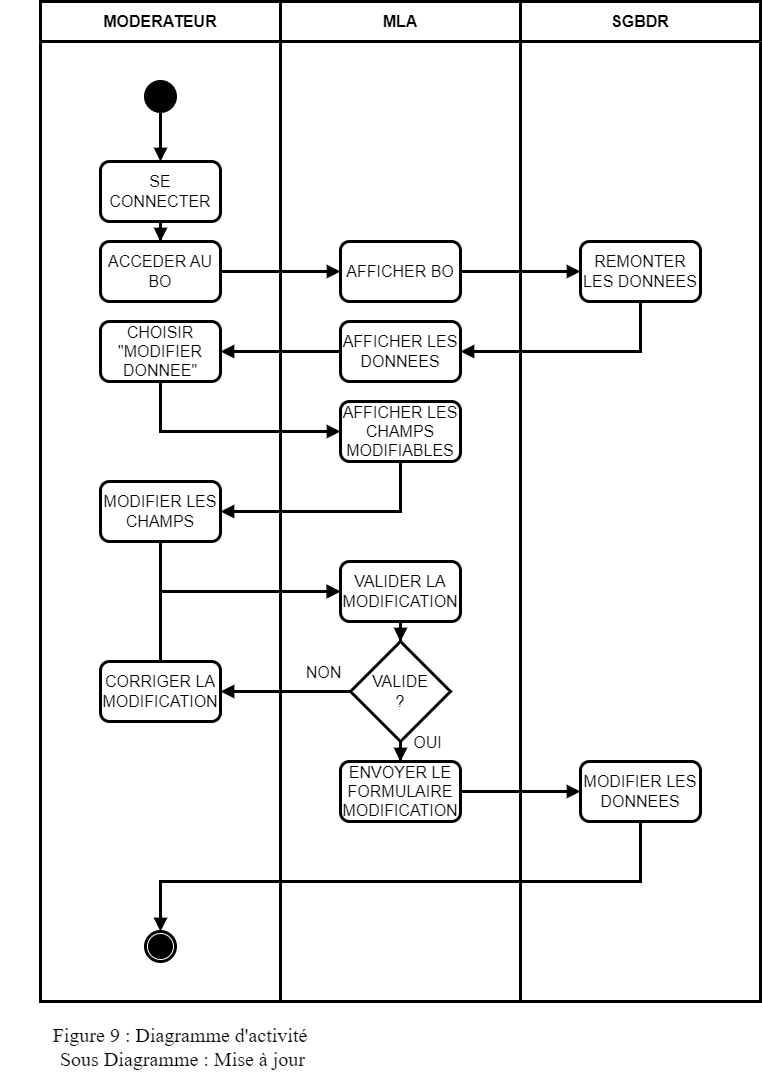

The diagram above was exported from draw.io. Its source (the exported page's mxGraphModel, read from the mxfile embedded in the PNG):
<mxGraphModel dx="1818" dy="882" grid="1" gridSize="10" guides="1" tooltips="1" connect="1" arrows="1" fold="1" page="1" pageScale="1" pageWidth="827" pageHeight="1169" math="0" shadow="0">
  <root>
    <mxCell id="Sh2b2KJg338exNf4M5aS-0" />
    <mxCell id="Sh2b2KJg338exNf4M5aS-1" parent="Sh2b2KJg338exNf4M5aS-0" />
    <mxCell id="Sh2b2KJg338exNf4M5aS-2" value="MODERATEUR" style="swimlane;whiteSpace=wrap;html=1;strokeWidth=3;fontSize=16;startSize=40;" parent="Sh2b2KJg338exNf4M5aS-1" vertex="1">
      <mxGeometry x="40" y="40" width="240" height="1000" as="geometry" />
    </mxCell>
    <mxCell id="Sh2b2KJg338exNf4M5aS-3" style="edgeStyle=orthogonalEdgeStyle;rounded=0;orthogonalLoop=1;jettySize=auto;html=1;fontFamily=Helvetica;fontSize=16;fontColor=default;startSize=23;strokeWidth=3;endArrow=block;endFill=1;" parent="Sh2b2KJg338exNf4M5aS-2" source="Sh2b2KJg338exNf4M5aS-4" target="Sh2b2KJg338exNf4M5aS-7" edge="1">
      <mxGeometry relative="1" as="geometry" />
    </mxCell>
    <mxCell id="Sh2b2KJg338exNf4M5aS-4" value="" style="ellipse;fillColor=strokeColor;html=1;strokeColor=default;strokeWidth=3;align=center;verticalAlign=middle;fontFamily=Helvetica;fontSize=16;fontColor=default;startSize=23;" parent="Sh2b2KJg338exNf4M5aS-2" vertex="1">
      <mxGeometry x="105" y="80" width="30" height="30" as="geometry" />
    </mxCell>
    <mxCell id="Sh2b2KJg338exNf4M5aS-5" value="" style="ellipse;html=1;shape=endState;fillColor=strokeColor;strokeColor=default;strokeWidth=3;align=center;verticalAlign=middle;fontFamily=Helvetica;fontSize=16;fontColor=default;startSize=23;" parent="Sh2b2KJg338exNf4M5aS-2" vertex="1">
      <mxGeometry x="105" y="930" width="30" height="30" as="geometry" />
    </mxCell>
    <mxCell id="Sh2b2KJg338exNf4M5aS-6" style="edgeStyle=orthogonalEdgeStyle;shape=connector;rounded=0;orthogonalLoop=1;jettySize=auto;html=1;labelBackgroundColor=default;strokeColor=default;strokeWidth=3;align=center;verticalAlign=middle;fontFamily=Helvetica;fontSize=16;fontColor=default;endArrow=block;endFill=1;startSize=23;" parent="Sh2b2KJg338exNf4M5aS-2" source="Sh2b2KJg338exNf4M5aS-7" target="Sh2b2KJg338exNf4M5aS-8" edge="1">
      <mxGeometry relative="1" as="geometry" />
    </mxCell>
    <mxCell id="Sh2b2KJg338exNf4M5aS-7" value="SE CONNECTER" style="rounded=1;whiteSpace=wrap;html=1;strokeColor=default;strokeWidth=3;align=center;verticalAlign=middle;fontFamily=Helvetica;fontSize=16;fontColor=default;startSize=23;fillColor=default;" parent="Sh2b2KJg338exNf4M5aS-2" vertex="1">
      <mxGeometry x="60" y="160" width="120" height="60" as="geometry" />
    </mxCell>
    <mxCell id="Sh2b2KJg338exNf4M5aS-8" value="ACCEDER AU BO" style="rounded=1;whiteSpace=wrap;html=1;strokeColor=default;strokeWidth=3;align=center;verticalAlign=middle;fontFamily=Helvetica;fontSize=16;fontColor=default;startSize=23;fillColor=default;" parent="Sh2b2KJg338exNf4M5aS-2" vertex="1">
      <mxGeometry x="60" y="240" width="120" height="60" as="geometry" />
    </mxCell>
    <mxCell id="Sh2b2KJg338exNf4M5aS-9" value="CHOISIR&lt;br&gt;&quot;MODIFIER DONNEE&quot;" style="rounded=1;whiteSpace=wrap;html=1;strokeColor=default;strokeWidth=3;align=center;verticalAlign=middle;fontFamily=Helvetica;fontSize=16;fontColor=default;startSize=23;fillColor=default;" parent="Sh2b2KJg338exNf4M5aS-2" vertex="1">
      <mxGeometry x="60" y="320" width="120" height="60" as="geometry" />
    </mxCell>
    <mxCell id="Sh2b2KJg338exNf4M5aS-10" value="MODIFIER LES CHAMPS" style="rounded=1;whiteSpace=wrap;html=1;strokeColor=default;strokeWidth=3;align=center;verticalAlign=middle;fontFamily=Helvetica;fontSize=16;fontColor=default;startSize=23;fillColor=default;" parent="Sh2b2KJg338exNf4M5aS-2" vertex="1">
      <mxGeometry x="60" y="480" width="120" height="60" as="geometry" />
    </mxCell>
    <mxCell id="Sh2b2KJg338exNf4M5aS-11" value="CORRIGER LA MODIFICATION" style="rounded=1;whiteSpace=wrap;html=1;strokeColor=default;strokeWidth=3;align=center;verticalAlign=middle;fontFamily=Helvetica;fontSize=16;fontColor=default;startSize=23;fillColor=default;" parent="Sh2b2KJg338exNf4M5aS-2" vertex="1">
      <mxGeometry x="60" y="660" width="120" height="60" as="geometry" />
    </mxCell>
    <mxCell id="Sh2b2KJg338exNf4M5aS-12" value="MLA" style="swimlane;whiteSpace=wrap;html=1;strokeWidth=3;fontSize=16;startSize=40;" parent="Sh2b2KJg338exNf4M5aS-1" vertex="1">
      <mxGeometry x="280" y="40" width="240" height="1000" as="geometry" />
    </mxCell>
    <mxCell id="Sh2b2KJg338exNf4M5aS-13" value="AFFICHER BO" style="rounded=1;whiteSpace=wrap;html=1;strokeColor=default;strokeWidth=3;align=center;verticalAlign=middle;fontFamily=Helvetica;fontSize=16;fontColor=default;startSize=23;fillColor=default;" parent="Sh2b2KJg338exNf4M5aS-12" vertex="1">
      <mxGeometry x="60" y="240" width="120" height="60" as="geometry" />
    </mxCell>
    <mxCell id="Sh2b2KJg338exNf4M5aS-14" value="AFFICHER LES DONNEES" style="rounded=1;whiteSpace=wrap;html=1;strokeColor=default;strokeWidth=3;align=center;verticalAlign=middle;fontFamily=Helvetica;fontSize=16;fontColor=default;startSize=23;fillColor=default;" parent="Sh2b2KJg338exNf4M5aS-12" vertex="1">
      <mxGeometry x="60" y="320" width="120" height="60" as="geometry" />
    </mxCell>
    <mxCell id="Sh2b2KJg338exNf4M5aS-15" value="AFFICHER LES CHAMPS MODIFIABLES" style="rounded=1;whiteSpace=wrap;html=1;strokeColor=default;strokeWidth=3;align=center;verticalAlign=middle;fontFamily=Helvetica;fontSize=16;fontColor=default;startSize=23;fillColor=default;" parent="Sh2b2KJg338exNf4M5aS-12" vertex="1">
      <mxGeometry x="60" y="400" width="120" height="60" as="geometry" />
    </mxCell>
    <mxCell id="Sh2b2KJg338exNf4M5aS-16" style="edgeStyle=orthogonalEdgeStyle;shape=connector;rounded=0;orthogonalLoop=1;jettySize=auto;html=1;labelBackgroundColor=default;strokeColor=default;strokeWidth=3;align=center;verticalAlign=middle;fontFamily=Helvetica;fontSize=16;fontColor=default;endArrow=block;endFill=1;startSize=23;" parent="Sh2b2KJg338exNf4M5aS-12" source="Sh2b2KJg338exNf4M5aS-17" target="Sh2b2KJg338exNf4M5aS-20" edge="1">
      <mxGeometry relative="1" as="geometry" />
    </mxCell>
    <mxCell id="Sh2b2KJg338exNf4M5aS-17" value="VALIDER LA MODIFICATION" style="rounded=1;whiteSpace=wrap;html=1;strokeColor=default;strokeWidth=3;align=center;verticalAlign=middle;fontFamily=Helvetica;fontSize=16;fontColor=default;startSize=23;fillColor=default;" parent="Sh2b2KJg338exNf4M5aS-12" vertex="1">
      <mxGeometry x="60" y="560" width="120" height="60" as="geometry" />
    </mxCell>
    <mxCell id="Sh2b2KJg338exNf4M5aS-18" style="edgeStyle=orthogonalEdgeStyle;shape=connector;rounded=0;orthogonalLoop=1;jettySize=auto;html=1;labelBackgroundColor=default;strokeColor=default;strokeWidth=3;align=center;verticalAlign=middle;fontFamily=Helvetica;fontSize=16;fontColor=default;endArrow=block;endFill=1;startSize=23;" parent="Sh2b2KJg338exNf4M5aS-12" source="Sh2b2KJg338exNf4M5aS-20" target="Sh2b2KJg338exNf4M5aS-21" edge="1">
      <mxGeometry relative="1" as="geometry" />
    </mxCell>
    <mxCell id="Sh2b2KJg338exNf4M5aS-19" value="OUI" style="edgeLabel;html=1;align=center;verticalAlign=middle;resizable=0;points=[];fontSize=16;fontFamily=Helvetica;fontColor=default;" parent="Sh2b2KJg338exNf4M5aS-18" vertex="1" connectable="0">
      <mxGeometry x="0.5667" y="2" relative="1" as="geometry">
        <mxPoint x="24" y="-7" as="offset" />
      </mxGeometry>
    </mxCell>
    <mxCell id="Sh2b2KJg338exNf4M5aS-20" value="VALIDE&lt;br&gt;?" style="rhombus;whiteSpace=wrap;html=1;strokeColor=default;strokeWidth=3;align=center;verticalAlign=middle;fontFamily=Helvetica;fontSize=16;fontColor=default;startSize=23;fillColor=default;" parent="Sh2b2KJg338exNf4M5aS-12" vertex="1">
      <mxGeometry x="70" y="640" width="100" height="100" as="geometry" />
    </mxCell>
    <mxCell id="Sh2b2KJg338exNf4M5aS-21" value="ENVOYER LE FORMULAIRE MODIFICATION" style="rounded=1;whiteSpace=wrap;html=1;strokeColor=default;strokeWidth=3;align=center;verticalAlign=middle;fontFamily=Helvetica;fontSize=16;fontColor=default;startSize=23;fillColor=default;" parent="Sh2b2KJg338exNf4M5aS-12" vertex="1">
      <mxGeometry x="60" y="760" width="120" height="60" as="geometry" />
    </mxCell>
    <mxCell id="Sh2b2KJg338exNf4M5aS-22" value="SGBDR" style="swimlane;whiteSpace=wrap;html=1;strokeWidth=3;fontSize=16;startSize=40;" parent="Sh2b2KJg338exNf4M5aS-1" vertex="1">
      <mxGeometry x="520" y="40" width="240" height="1000" as="geometry" />
    </mxCell>
    <mxCell id="Sh2b2KJg338exNf4M5aS-23" value="REMONTER LES DONNEES" style="rounded=1;whiteSpace=wrap;html=1;strokeColor=default;strokeWidth=3;align=center;verticalAlign=middle;fontFamily=Helvetica;fontSize=16;fontColor=default;startSize=23;fillColor=default;" parent="Sh2b2KJg338exNf4M5aS-22" vertex="1">
      <mxGeometry x="60" y="240" width="120" height="60" as="geometry" />
    </mxCell>
    <mxCell id="Sh2b2KJg338exNf4M5aS-24" value="MODIFIER LES DONNEES" style="rounded=1;whiteSpace=wrap;html=1;strokeColor=default;strokeWidth=3;align=center;verticalAlign=middle;fontFamily=Helvetica;fontSize=16;fontColor=default;startSize=23;fillColor=default;" parent="Sh2b2KJg338exNf4M5aS-22" vertex="1">
      <mxGeometry x="60" y="760" width="120" height="60" as="geometry" />
    </mxCell>
    <mxCell id="Sh2b2KJg338exNf4M5aS-25" style="edgeStyle=orthogonalEdgeStyle;shape=connector;rounded=0;orthogonalLoop=1;jettySize=auto;html=1;labelBackgroundColor=default;strokeColor=default;strokeWidth=3;align=center;verticalAlign=middle;fontFamily=Helvetica;fontSize=16;fontColor=default;endArrow=block;endFill=1;startSize=23;" parent="Sh2b2KJg338exNf4M5aS-1" source="Sh2b2KJg338exNf4M5aS-8" target="Sh2b2KJg338exNf4M5aS-13" edge="1">
      <mxGeometry relative="1" as="geometry" />
    </mxCell>
    <mxCell id="Sh2b2KJg338exNf4M5aS-26" style="edgeStyle=orthogonalEdgeStyle;shape=connector;rounded=0;orthogonalLoop=1;jettySize=auto;html=1;labelBackgroundColor=default;strokeColor=default;strokeWidth=3;align=center;verticalAlign=middle;fontFamily=Helvetica;fontSize=16;fontColor=default;endArrow=block;endFill=1;startSize=23;" parent="Sh2b2KJg338exNf4M5aS-1" source="Sh2b2KJg338exNf4M5aS-13" target="Sh2b2KJg338exNf4M5aS-23" edge="1">
      <mxGeometry relative="1" as="geometry" />
    </mxCell>
    <mxCell id="Sh2b2KJg338exNf4M5aS-27" style="edgeStyle=orthogonalEdgeStyle;shape=connector;rounded=0;orthogonalLoop=1;jettySize=auto;html=1;labelBackgroundColor=default;strokeColor=default;strokeWidth=3;align=center;verticalAlign=middle;fontFamily=Helvetica;fontSize=16;fontColor=default;endArrow=block;endFill=1;startSize=23;" parent="Sh2b2KJg338exNf4M5aS-1" source="Sh2b2KJg338exNf4M5aS-23" target="Sh2b2KJg338exNf4M5aS-14" edge="1">
      <mxGeometry relative="1" as="geometry">
        <mxPoint x="480" y="440" as="targetPoint" />
        <Array as="points">
          <mxPoint x="640" y="390" />
        </Array>
      </mxGeometry>
    </mxCell>
    <mxCell id="Sh2b2KJg338exNf4M5aS-28" style="edgeStyle=orthogonalEdgeStyle;shape=connector;rounded=0;orthogonalLoop=1;jettySize=auto;html=1;labelBackgroundColor=default;strokeColor=default;strokeWidth=3;align=center;verticalAlign=middle;fontFamily=Helvetica;fontSize=16;fontColor=default;endArrow=block;endFill=1;startSize=23;" parent="Sh2b2KJg338exNf4M5aS-1" source="Sh2b2KJg338exNf4M5aS-14" target="Sh2b2KJg338exNf4M5aS-9" edge="1">
      <mxGeometry relative="1" as="geometry" />
    </mxCell>
    <mxCell id="Sh2b2KJg338exNf4M5aS-29" style="edgeStyle=orthogonalEdgeStyle;shape=connector;rounded=0;orthogonalLoop=1;jettySize=auto;html=1;labelBackgroundColor=default;strokeColor=default;strokeWidth=3;align=center;verticalAlign=middle;fontFamily=Helvetica;fontSize=16;fontColor=default;endArrow=block;endFill=1;startSize=23;" parent="Sh2b2KJg338exNf4M5aS-1" source="Sh2b2KJg338exNf4M5aS-9" target="Sh2b2KJg338exNf4M5aS-15" edge="1">
      <mxGeometry relative="1" as="geometry">
        <Array as="points">
          <mxPoint x="160" y="470" />
        </Array>
      </mxGeometry>
    </mxCell>
    <mxCell id="Sh2b2KJg338exNf4M5aS-30" style="edgeStyle=orthogonalEdgeStyle;shape=connector;rounded=0;orthogonalLoop=1;jettySize=auto;html=1;labelBackgroundColor=default;strokeColor=default;strokeWidth=3;align=center;verticalAlign=middle;fontFamily=Helvetica;fontSize=16;fontColor=default;endArrow=block;endFill=1;startSize=23;" parent="Sh2b2KJg338exNf4M5aS-1" source="Sh2b2KJg338exNf4M5aS-15" target="Sh2b2KJg338exNf4M5aS-10" edge="1">
      <mxGeometry relative="1" as="geometry">
        <Array as="points">
          <mxPoint x="400" y="550" />
        </Array>
      </mxGeometry>
    </mxCell>
    <mxCell id="Sh2b2KJg338exNf4M5aS-31" style="edgeStyle=orthogonalEdgeStyle;shape=connector;rounded=0;orthogonalLoop=1;jettySize=auto;html=1;labelBackgroundColor=default;strokeColor=default;strokeWidth=3;align=center;verticalAlign=middle;fontFamily=Helvetica;fontSize=16;fontColor=default;endArrow=block;endFill=1;startSize=23;" parent="Sh2b2KJg338exNf4M5aS-1" source="Sh2b2KJg338exNf4M5aS-10" target="Sh2b2KJg338exNf4M5aS-17" edge="1">
      <mxGeometry relative="1" as="geometry">
        <Array as="points">
          <mxPoint x="160" y="630" />
        </Array>
      </mxGeometry>
    </mxCell>
    <mxCell id="Sh2b2KJg338exNf4M5aS-32" style="edgeStyle=orthogonalEdgeStyle;shape=connector;rounded=0;orthogonalLoop=1;jettySize=auto;html=1;labelBackgroundColor=default;strokeColor=default;strokeWidth=3;align=center;verticalAlign=middle;fontFamily=Helvetica;fontSize=16;fontColor=default;endArrow=block;endFill=1;startSize=23;" parent="Sh2b2KJg338exNf4M5aS-1" source="Sh2b2KJg338exNf4M5aS-20" target="Sh2b2KJg338exNf4M5aS-11" edge="1">
      <mxGeometry relative="1" as="geometry" />
    </mxCell>
    <mxCell id="Sh2b2KJg338exNf4M5aS-33" value="NON" style="edgeLabel;html=1;align=center;verticalAlign=middle;resizable=0;points=[];fontSize=16;fontFamily=Helvetica;fontColor=default;" parent="Sh2b2KJg338exNf4M5aS-32" vertex="1" connectable="0">
      <mxGeometry x="-0.5692" y="-2" relative="1" as="geometry">
        <mxPoint y="-18" as="offset" />
      </mxGeometry>
    </mxCell>
    <mxCell id="Sh2b2KJg338exNf4M5aS-34" style="edgeStyle=orthogonalEdgeStyle;shape=connector;rounded=0;orthogonalLoop=1;jettySize=auto;html=1;labelBackgroundColor=default;strokeColor=default;strokeWidth=3;align=center;verticalAlign=middle;fontFamily=Helvetica;fontSize=16;fontColor=default;endArrow=block;endFill=1;startSize=23;" parent="Sh2b2KJg338exNf4M5aS-1" source="Sh2b2KJg338exNf4M5aS-11" target="Sh2b2KJg338exNf4M5aS-17" edge="1">
      <mxGeometry relative="1" as="geometry">
        <Array as="points">
          <mxPoint x="160" y="630" />
        </Array>
      </mxGeometry>
    </mxCell>
    <mxCell id="Sh2b2KJg338exNf4M5aS-35" style="edgeStyle=orthogonalEdgeStyle;shape=connector;rounded=0;orthogonalLoop=1;jettySize=auto;html=1;labelBackgroundColor=default;strokeColor=default;strokeWidth=3;align=center;verticalAlign=middle;fontFamily=Helvetica;fontSize=16;fontColor=default;endArrow=block;endFill=1;startSize=23;" parent="Sh2b2KJg338exNf4M5aS-1" source="Sh2b2KJg338exNf4M5aS-21" target="Sh2b2KJg338exNf4M5aS-24" edge="1">
      <mxGeometry relative="1" as="geometry" />
    </mxCell>
    <mxCell id="Sh2b2KJg338exNf4M5aS-36" style="edgeStyle=orthogonalEdgeStyle;shape=connector;rounded=0;orthogonalLoop=1;jettySize=auto;html=1;labelBackgroundColor=default;strokeColor=default;strokeWidth=3;align=center;verticalAlign=middle;fontFamily=Helvetica;fontSize=16;fontColor=default;endArrow=block;endFill=1;startSize=23;" parent="Sh2b2KJg338exNf4M5aS-1" source="Sh2b2KJg338exNf4M5aS-24" target="Sh2b2KJg338exNf4M5aS-5" edge="1">
      <mxGeometry relative="1" as="geometry">
        <Array as="points">
          <mxPoint x="640" y="920" />
          <mxPoint x="160" y="920" />
        </Array>
      </mxGeometry>
    </mxCell>
    <mxCell id="TaC_FzmctJK9FfKWboz3-0" value="Figure 9 : Diagramme d'activité&lt;br&gt;&amp;nbsp;Sous Diagramme : Mise à jour" style="text;html=1;strokeColor=none;fillColor=none;align=center;verticalAlign=middle;whiteSpace=wrap;rounded=0;fontSize=20;fontFamily=Architects Daughter;" parent="Sh2b2KJg338exNf4M5aS-1" vertex="1">
      <mxGeometry y="1060" width="360" height="50" as="geometry" />
    </mxCell>
  </root>
</mxGraphModel>